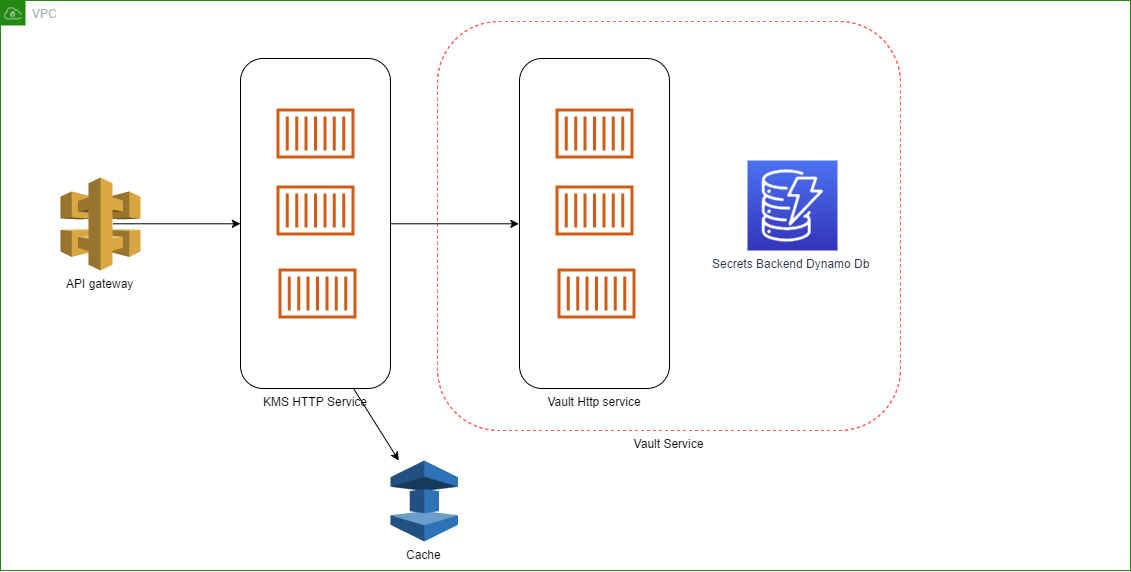

The diagram above was exported from draw.io. Its source (the exported page's mxGraphModel, read from the mxfile embedded in the PNG):
<mxGraphModel dx="1443" dy="731" grid="1" gridSize="10" guides="1" tooltips="1" connect="1" arrows="1" fold="1" page="1" pageScale="1" pageWidth="827" pageHeight="1169" math="0" shadow="0">
  <root>
    <mxCell id="0" />
    <mxCell id="1" parent="0" />
    <mxCell id="GYdvWf950ixOVQb3V8xg-1" value="VPC" style="points=[[0,0],[0.25,0],[0.5,0],[0.75,0],[1,0],[1,0.25],[1,0.5],[1,0.75],[1,1],[0.75,1],[0.5,1],[0.25,1],[0,1],[0,0.75],[0,0.5],[0,0.25]];outlineConnect=0;gradientColor=none;html=1;whiteSpace=wrap;fontSize=12;fontStyle=0;shape=mxgraph.aws4.group;grIcon=mxgraph.aws4.group_vpc;strokeColor=#248814;fillColor=none;verticalAlign=top;align=left;spacingLeft=30;fontColor=#AAB7B8;dashed=0;" vertex="1" parent="1">
      <mxGeometry x="80" y="60" width="1130" height="570" as="geometry" />
    </mxCell>
    <mxCell id="GYdvWf950ixOVQb3V8xg-22" value="Vault Service&lt;br&gt;&lt;br&gt;" style="rounded=1;whiteSpace=wrap;html=1;dashed=1;strokeColor=#FF6666;labelPosition=center;verticalLabelPosition=bottom;align=center;verticalAlign=top;" vertex="1" parent="1">
      <mxGeometry x="517" y="81" width="463" height="409" as="geometry" />
    </mxCell>
    <mxCell id="GYdvWf950ixOVQb3V8xg-4" value="Secrets Backend Dynamo Db" style="outlineConnect=0;fontColor=#232F3E;gradientColor=#4D72F3;gradientDirection=north;fillColor=#3334B9;strokeColor=#ffffff;dashed=0;verticalLabelPosition=bottom;verticalAlign=top;align=center;html=1;fontSize=12;fontStyle=0;aspect=fixed;shape=mxgraph.aws4.resourceIcon;resIcon=mxgraph.aws4.dynamodb;" vertex="1" parent="1">
      <mxGeometry x="827" y="220" width="90" height="90" as="geometry" />
    </mxCell>
    <mxCell id="GYdvWf950ixOVQb3V8xg-9" value="KMS HTTP Service" style="group;verticalAlign=top;labelPosition=center;verticalLabelPosition=bottom;align=center;" vertex="1" connectable="0" parent="1">
      <mxGeometry x="320" y="118" width="150" height="330" as="geometry" />
    </mxCell>
    <mxCell id="GYdvWf950ixOVQb3V8xg-10" value="" style="rounded=1;whiteSpace=wrap;html=1;" vertex="1" parent="GYdvWf950ixOVQb3V8xg-9">
      <mxGeometry width="150" height="330" as="geometry" />
    </mxCell>
    <mxCell id="GYdvWf950ixOVQb3V8xg-11" value="" style="outlineConnect=0;fontColor=#232F3E;gradientColor=none;fillColor=#D05C17;strokeColor=none;dashed=0;verticalLabelPosition=bottom;verticalAlign=top;align=center;html=1;fontSize=12;fontStyle=0;aspect=fixed;shape=mxgraph.aws4.container_1;" vertex="1" parent="GYdvWf950ixOVQb3V8xg-9">
      <mxGeometry x="36" y="50" width="78" height="50" as="geometry" />
    </mxCell>
    <mxCell id="GYdvWf950ixOVQb3V8xg-12" value="" style="outlineConnect=0;fontColor=#232F3E;gradientColor=none;fillColor=#D05C17;strokeColor=none;dashed=0;verticalLabelPosition=bottom;verticalAlign=top;align=center;html=1;fontSize=12;fontStyle=0;aspect=fixed;shape=mxgraph.aws4.container_1;" vertex="1" parent="GYdvWf950ixOVQb3V8xg-9">
      <mxGeometry x="38" y="210" width="78" height="50" as="geometry" />
    </mxCell>
    <mxCell id="GYdvWf950ixOVQb3V8xg-13" value="" style="outlineConnect=0;fontColor=#232F3E;gradientColor=none;fillColor=#D05C17;strokeColor=none;dashed=0;verticalLabelPosition=bottom;verticalAlign=top;align=center;html=1;fontSize=12;fontStyle=0;aspect=fixed;shape=mxgraph.aws4.container_1;" vertex="1" parent="GYdvWf950ixOVQb3V8xg-9">
      <mxGeometry x="36" y="127" width="78" height="50" as="geometry" />
    </mxCell>
    <mxCell id="GYdvWf950ixOVQb3V8xg-14" value="Vault Http service" style="group;verticalAlign=top;labelPosition=center;verticalLabelPosition=bottom;align=center;" vertex="1" connectable="0" parent="1">
      <mxGeometry x="599" y="118" width="150" height="330" as="geometry" />
    </mxCell>
    <mxCell id="GYdvWf950ixOVQb3V8xg-15" value="" style="rounded=1;whiteSpace=wrap;html=1;" vertex="1" parent="GYdvWf950ixOVQb3V8xg-14">
      <mxGeometry width="150" height="330" as="geometry" />
    </mxCell>
    <mxCell id="GYdvWf950ixOVQb3V8xg-16" value="" style="outlineConnect=0;fontColor=#232F3E;gradientColor=none;fillColor=#D05C17;strokeColor=none;dashed=0;verticalLabelPosition=bottom;verticalAlign=top;align=center;html=1;fontSize=12;fontStyle=0;aspect=fixed;shape=mxgraph.aws4.container_1;" vertex="1" parent="GYdvWf950ixOVQb3V8xg-14">
      <mxGeometry x="36" y="50" width="78" height="50" as="geometry" />
    </mxCell>
    <mxCell id="GYdvWf950ixOVQb3V8xg-17" value="" style="outlineConnect=0;fontColor=#232F3E;gradientColor=none;fillColor=#D05C17;strokeColor=none;dashed=0;verticalLabelPosition=bottom;verticalAlign=top;align=center;html=1;fontSize=12;fontStyle=0;aspect=fixed;shape=mxgraph.aws4.container_1;" vertex="1" parent="GYdvWf950ixOVQb3V8xg-14">
      <mxGeometry x="38" y="210" width="78" height="50" as="geometry" />
    </mxCell>
    <mxCell id="GYdvWf950ixOVQb3V8xg-18" value="" style="outlineConnect=0;fontColor=#232F3E;gradientColor=none;fillColor=#D05C17;strokeColor=none;dashed=0;verticalLabelPosition=bottom;verticalAlign=top;align=center;html=1;fontSize=12;fontStyle=0;aspect=fixed;shape=mxgraph.aws4.container_1;" vertex="1" parent="GYdvWf950ixOVQb3V8xg-14">
      <mxGeometry x="36" y="127" width="78" height="50" as="geometry" />
    </mxCell>
    <mxCell id="GYdvWf950ixOVQb3V8xg-20" style="rounded=0;orthogonalLoop=1;jettySize=auto;html=1;exitX=0.65;exitY=0.5;exitDx=0;exitDy=0;exitPerimeter=0;entryX=0;entryY=0.5;entryDx=0;entryDy=0;" edge="1" parent="1" source="GYdvWf950ixOVQb3V8xg-19" target="GYdvWf950ixOVQb3V8xg-10">
      <mxGeometry relative="1" as="geometry" />
    </mxCell>
    <mxCell id="GYdvWf950ixOVQb3V8xg-19" value="API gateway" style="outlineConnect=0;dashed=0;verticalLabelPosition=bottom;verticalAlign=top;align=center;html=1;shape=mxgraph.aws3.api_gateway;fillColor=#D9A741;gradientColor=none;" vertex="1" parent="1">
      <mxGeometry x="140" y="237" width="80" height="93" as="geometry" />
    </mxCell>
    <mxCell id="GYdvWf950ixOVQb3V8xg-21" style="edgeStyle=none;rounded=0;orthogonalLoop=1;jettySize=auto;html=1;exitX=1;exitY=0.5;exitDx=0;exitDy=0;entryX=0;entryY=0.5;entryDx=0;entryDy=0;" edge="1" parent="1" source="GYdvWf950ixOVQb3V8xg-10" target="GYdvWf950ixOVQb3V8xg-15">
      <mxGeometry relative="1" as="geometry" />
    </mxCell>
    <mxCell id="GYdvWf950ixOVQb3V8xg-23" value="Cache" style="outlineConnect=0;dashed=0;verticalLabelPosition=bottom;verticalAlign=top;align=center;html=1;shape=mxgraph.aws3.elasticache;fillColor=#2E73B8;gradientColor=none;strokeColor=#FF6666;" vertex="1" parent="1">
      <mxGeometry x="470" y="520" width="67.5" height="81" as="geometry" />
    </mxCell>
    <mxCell id="GYdvWf950ixOVQb3V8xg-24" style="edgeStyle=none;rounded=0;orthogonalLoop=1;jettySize=auto;html=1;exitX=0.75;exitY=1;exitDx=0;exitDy=0;" edge="1" parent="1" source="GYdvWf950ixOVQb3V8xg-10" target="GYdvWf950ixOVQb3V8xg-23">
      <mxGeometry relative="1" as="geometry" />
    </mxCell>
  </root>
</mxGraphModel>